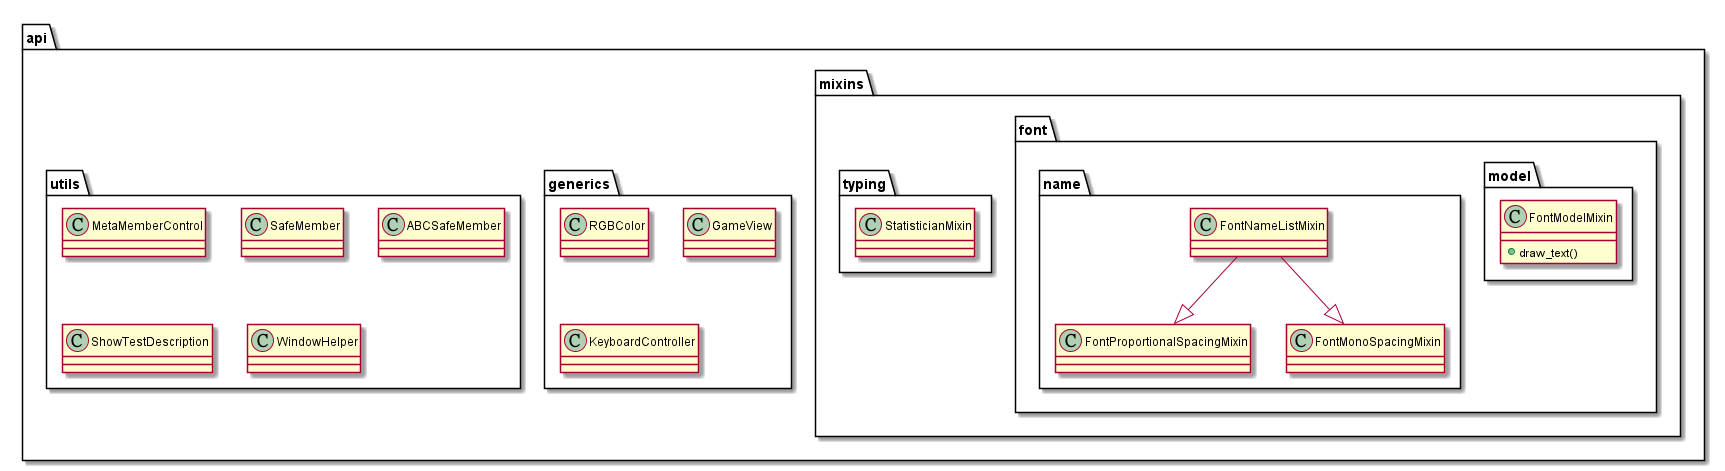

The diagram above was rendered by PlantUML. Its source (embedded in the PNG):
@startuml

package api {

    package mixins {

        package font {

            package model {

                class FontModelMixin {
                    + draw_text()
                }
            }

            package name {
                class FontProportionalSpacingMixin
                class FontMonoSpacingMixin
                class FontNameListMixin

                FontNameListMixin --|> FontProportionalSpacingMixin
                FontNameListMixin --|> FontMonoSpacingMixin
            }
        }

        package typing {
            class StatisticianMixin
        }
    }

    package generics {
        class RGBColor
        class GameView
        class KeyboardController
    }

    package utils {
        class MetaMemberControl
        class SafeMember
        class ABCSafeMember
        class ShowTestDescription
        class WindowHelper
    }
}
@enduml